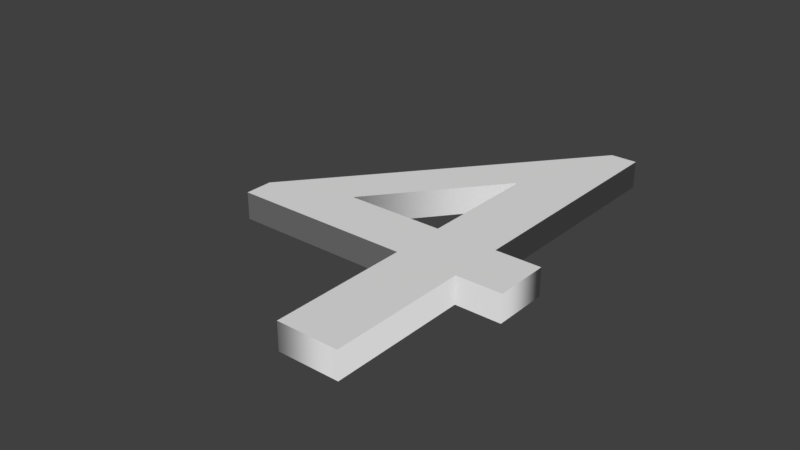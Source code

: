 # Source: 4.blend  (saved by Blender 2.91.10; exported with 4.5.12 LTS)
import bpy
from mathutils import Matrix  # noqa: F401  (used for matrix-valued properties, if any)

bpy.ops.wm.read_factory_settings(use_empty=True)
scene = bpy.context.scene
scene.name = 'Scene'

# ---- collections
col_collection_1 = bpy.data.collections.new('Collection 1'); scene.collection.children.link(col_collection_1)

# ---- materials (node trees are filled in below, after node groups)
mat_material_001 = bpy.data.materials.new('Material.001')
mat_material_001.alpha_threshold = 0.0
mat_material_001.use_transparent_shadow = False
mat_material_001.roughness = 0.5

# ---- material node trees

# ---- world
world_world = bpy.data.worlds.new('World'); scene.world = world_world
world_world.color = (0.05088, 0.05088, 0.05088)
world_world.use_sun_shadow = False
world_world.sun_shadow_jitter_overblur = 0.0
world_world.cycles.sampling_method = 'MANUAL'

# ---- curves / text
txt_text = bpy.data.curves.new('Text', 'FONT')
txt_text.dimensions = '2D'
txt_text.body = '4'
txt_text.materials.append(mat_material_001)
txt_text.use_path_clamp = True
txt_text.bevel_resolution = 0
txt_text.extrude = 0.044
txt_text.align_x = 'CENTER'
txt_text.align_y = 'CENTER'
txt_text.size = 2.0
txt_text.offset_x = -0.1143
txt_text.offset_y = 0.4018

# ---- objects
ob_text = bpy.data.objects.new('Text', txt_text)

# ---- transforms, parenting, visibility, modifiers, constraints
ob_text.location = (0.05716, 0.1469, 0.0)
ob_text.lineart.crease_threshold = 0.0

# ---- collection membership
col_collection_1.objects.link(ob_text)

# ---- scene / render settings (as saved in the file)
scene.frame_start = 1; scene.frame_end = 250; scene.frame_set(1)
scene.render.engine = 'BLENDER_EEVEE_NEXT'
scene.render.resolution_percentage = 50
scene.render.dither_intensity = 0.0
scene.cycles.use_denoising = False
scene.cycles.samples = 128
scene.cycles.sampling_pattern = 'TABULATED_SOBOL'
scene.cycles.light_sampling_threshold = 0.0
scene.cycles.use_adaptive_sampling = False
scene.cycles.use_light_tree = False
scene.cycles.blur_glossy = 0.0
scene.cycles.sample_clamp_indirect = 0.0
scene.view_settings.view_transform = 'Standard'
bpy.context.view_layer.update()

# ---- added for rendering (the .blend has no active camera and no usable light): camera, sun
cam_auto = bpy.data.cameras.new('AutoCamera')
cam_auto.lens = 50.0
cam_auto.sensor_width = 36.0
cam_auto.clip_end = 1000.0
ob_auto_camera = bpy.data.objects.new('AutoCamera', cam_auto)
scene.collection.objects.link(ob_auto_camera)
ob_auto_camera.location = (1.71734, -1.60063, 1.45956)
ob_auto_camera.rotation_euler = (1.09748, -7.21219e-08, 0.694738)
scene.camera = ob_auto_camera
light_auto_sun = bpy.data.lights.new('AutoSun', 'SUN')
light_auto_sun.energy = 3.0
light_auto_sun.angle = 0.0523599
ob_auto_sun = bpy.data.objects.new('AutoSun', light_auto_sun)
scene.collection.objects.link(ob_auto_sun)
ob_auto_sun.rotation_euler = (0.872665, 0.174533, 0.523599)
bpy.context.view_layer.update()
